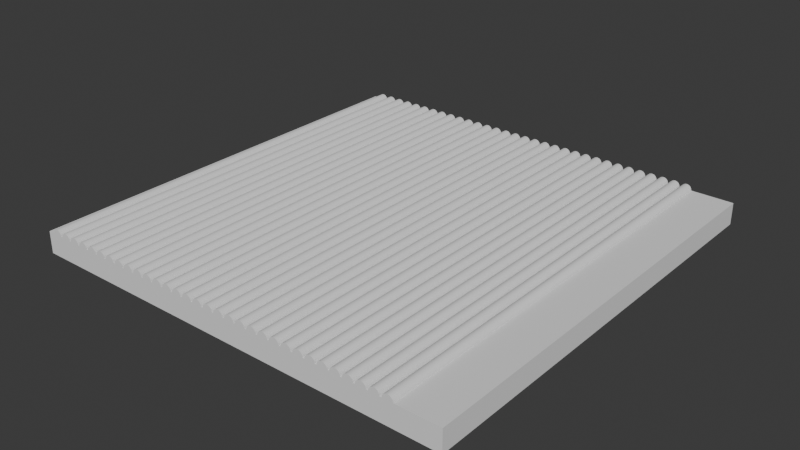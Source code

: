 # Source: terrain9.blend  (saved by Blender 4.4.32; exported with 4.5.12 LTS)
import bpy
from mathutils import Matrix  # noqa: F401  (used for matrix-valued properties, if any)

bpy.ops.wm.read_factory_settings(use_empty=True)
scene = bpy.context.scene
scene.name = 'Scene'

# ---- collections
col_collection = bpy.data.collections.new('Collection'); scene.collection.children.link(col_collection)

# ---- world
world_world = bpy.data.worlds.new('World'); scene.world = world_world
world_world.use_nodes = True; world_world.node_tree.nodes.clear()
_N = world_world.node_tree.nodes; _L = world_world.node_tree.links
n0 = _N.new('ShaderNodeOutputWorld'); n0.name = 'World Output'; n0.location = (300, 300)
n1 = _N.new('ShaderNodeBackground'); n1.name = 'Background'; n1.location = (10, 300)
n1.inputs[0].default_value = (0.05088, 0.05088, 0.05088, 1.0)
_L.new(n1.outputs[0], n0.inputs[0])
n0.is_active_output = True
world_world.color = (0.05088, 0.05088, 0.05088)
world_world.sun_shadow_jitter_overblur = 0.0

# ---- meshes
me_cube_001 = bpy.data.meshes.new('Cube.001')
me_cube_001.from_pydata([(-1.0, -1.0, -1.0), (-1.0, -1.0, 1.0), (-1.0, 1.0, -1.0), (-1.0, 1.0, 1.0), (1.0, -1.0, -1.0), (1.0, -1.0, 1.0), (1.0, 1.0, -1.0), (1.0, 1.0, 1.0)], [], [(0, 1, 3, 2), (2, 3, 7, 6), (6, 7, 5, 4), (4, 5, 1, 0), (2, 6, 4, 0), (7, 3, 1, 5)])
_uv = me_cube_001.uv_layers.new(name='UVMap')
_uv.uv.foreach_set('vector', [0.375, 0.0, 0.625, 0.0, 0.625, 0.25, 0.375, 0.25, 0.375, 0.25, 0.625, 0.25, 0.625, 0.5, 0.375, 0.5, 0.375, 0.5, 0.625, 0.5, 0.625, 0.75, 0.375, 0.75, 0.375, 0.75, 0.625, 0.75, 0.625, 1.0, 0.375, 1.0, 0.125, 0.5, 0.375, 0.5, 0.375, 0.75, 0.125, 0.75, 0.625, 0.5, 0.875, 0.5, 0.875, 0.75, 0.625, 0.75])
me_cube_001.materials.append(None)
me_cube_001.update()
me_cylinder_001 = bpy.data.meshes.new('Cylinder.001')
me_cylinder_001.from_pydata([(0.025, 0.025, -0.5), (0.025, 0.025, 0.0), (0.02988, 0.02452, -0.5), (0.02988, 0.02452, 0.0), (0.03457, 0.0231, -0.5), (0.03457, 0.0231, 0.0), (0.03889, 0.02079, -0.5), (0.03889, 0.02079, 0.0), (0.04268, 0.01768, -0.5), (0.04268, 0.01768, 0.0), (0.04579, 0.01389, -0.5), (0.04579, 0.01389, 0.0), (0.0481, 0.009567, -0.5), (0.0481, 0.009567, 0.0), (0.04952, 0.004877, -0.5), (0.04952, 0.004877, 0.0), (0.05, 0.0, -0.5), (0.05, 0.0, 0.0), (-2.421e-08, 0.0, -0.5), (-2.421e-08, 0.0, 0.0), (0.0004803, 0.004877, -0.5), (0.0004803, 0.004877, 0.0), (0.001903, 0.009567, -0.5), (0.001903, 0.009567, 0.0), (0.004213, 0.01389, -0.5), (0.004213, 0.01389, 0.0), (0.007322, 0.01768, -0.5), (0.007322, 0.01768, 0.0), (0.01111, 0.02079, -0.5), (0.01111, 0.02079, 0.0), (0.01543, 0.0231, -0.5), (0.01543, 0.0231, 0.0), (0.02012, 0.02452, -0.5), (0.02012, 0.02452, 0.0)], [], [(0, 1, 3, 2), (2, 3, 5, 4), (4, 5, 7, 6), (6, 7, 9, 8), (8, 9, 11, 10), (10, 11, 13, 12), (12, 13, 15, 14), (14, 15, 17, 16), (16, 17, 19, 18), (2, 4, 6, 8, 10, 12, 14, 16, 18, 20, 22, 24, 26, 28, 30, 32, 0), (1, 33, 31, 29, 27, 25, 23, 21, 19, 17, 15, 13, 11, 9, 7, 5, 3), (18, 19, 21, 20), (20, 21, 23, 22), (22, 23, 25, 24), (24, 25, 27, 26), (26, 27, 29, 28), (28, 29, 31, 30), (30, 31, 33, 32), (32, 33, 1, 0)])
_uv = me_cylinder_001.uv_layers.new(name='UVMap')
_uv.uv.foreach_set('vector', [1.0, 0.0, 1.0, 1.0, 0.9688, 1.0, 0.9688, 0.0, 0.9688, 0.0, 0.9688, 1.0, 0.9375, 1.0, 0.9375, 0.0, 0.9375, 0.0, 0.9375, 1.0, 0.9062, 1.0, 0.9062, 0.0, 0.9062, 0.0, 0.9062, 1.0, 0.875, 1.0, 0.875, 0.0, 0.875, 0.0, 0.875, 1.0, 0.8438, 1.0, 0.8438, 0.0, 0.8438, 0.0, 0.8438, 1.0, 0.8125, 1.0, 0.8125, 0.0, 0.8125, 0.0, 0.8125, 1.0, 0.7812, 1.0, 0.7812, 0.0, 0.7812, 0.0, 0.7812, 1.0, 0.75, 1.0, 0.75, 0.0, 0.75, 0.0, 0.75, 1.0, 0.25, 1.0, 0.25, 0.0, 0.9688, 0.0, 0.9375, 0.0, 0.9062, 0.0, 0.875, 0.0, 0.8438, 0.0, 0.8125, 0.0, 0.7812, 0.0, 0.75, 0.0, 0.25, 0.0, 0.2188, 0.0, 0.1875, 0.0, 0.1562, 0.0, 0.125, 0.0, 0.09375, 0.0, 0.0625, 0.0, 0.03125, 0.0, 0.0, 0.0, 0.0, 1.0, 0.03125, 1.0, 0.0625, 1.0, 0.09375, 1.0, 0.125, 1.0, 0.1562, 1.0, 0.1875, 1.0, 0.2188, 1.0, 0.25, 1.0, 0.75, 1.0, 0.7812, 1.0, 0.8125, 1.0, 0.8438, 1.0, 0.875, 1.0, 0.9062, 1.0, 0.9375, 1.0, 0.9688, 1.0, 0.25, 0.0, 0.25, 1.0, 0.2188, 1.0, 0.2188, 0.0, 0.2188, 0.0, 0.2188, 1.0, 0.1875, 1.0, 0.1875, 0.0, 0.1875, 0.0, 0.1875, 1.0, 0.1562, 1.0, 0.1562, 0.0, 0.1562, 0.0, 0.1562, 1.0, 0.125, 1.0, 0.125, 0.0, 0.125, 0.0, 0.125, 1.0, 0.09375, 1.0, 0.09375, 0.0, 0.09375, 0.0, 0.09375, 1.0, 0.0625, 1.0, 0.0625, 0.0, 0.0625, 0.0, 0.0625, 1.0, 0.03125, 1.0, 0.03125, 0.0, 0.03125, 0.0, 0.03125, 1.0, 0.0, 1.0, 0.0, 0.0])
me_cylinder_001.update()

# ---- objects
ob_cube = bpy.data.objects.new('Cube', me_cube_001)
ob_cylinder = bpy.data.objects.new('Cylinder', me_cylinder_001)

# ---- transforms, parenting, visibility, modifiers, constraints
ob_cube.location = (0.0, 0.0, 0.0)
ob_cube.scale = (1.0, 1.0, 0.05)
ob_cylinder.location = (-0.9686, -1.0, 0.05)
ob_cylinder.rotation_euler = (1.571, -0.0, 0.0)
ob_cylinder.scale = (0.96, 0.96, 4.0)
_m = ob_cylinder.modifiers.new('Array', 'ARRAY')
_m.count = 32
_m.use_constant_offset = True
_m.constant_offset_displace = (0.058, 0.0, 0.0)
_m.use_relative_offset = False
_m.relative_offset_displace = (0.1, 0.0, 0.0)

# ---- collection membership
col_collection.objects.link(ob_cube)
col_collection.objects.link(ob_cylinder)

# ---- scene / render settings (as saved in the file)
scene.frame_start = 1; scene.frame_end = 250; scene.frame_set(1)
scene.render.engine = 'BLENDER_EEVEE_NEXT'
bpy.context.view_layer.update()

# ---- added for rendering (the .blend has no active camera and no usable light): camera, sun
cam_auto = bpy.data.cameras.new('AutoCamera')
cam_auto.lens = 50.0
cam_auto.sensor_width = 36.0
cam_auto.clip_end = 1000.0
ob_auto_camera = bpy.data.objects.new('AutoCamera', cam_auto)
scene.collection.objects.link(ob_auto_camera)
ob_auto_camera.location = (2.61944, -3.14333, 2.10756)
ob_auto_camera.rotation_euler = (1.09748, -7.21219e-08, 0.694738)
scene.camera = ob_auto_camera
light_auto_sun = bpy.data.lights.new('AutoSun', 'SUN')
light_auto_sun.energy = 3.0
light_auto_sun.angle = 0.0523599
ob_auto_sun = bpy.data.objects.new('AutoSun', light_auto_sun)
scene.collection.objects.link(ob_auto_sun)
ob_auto_sun.rotation_euler = (0.872665, 0.174533, 0.523599)
bpy.context.view_layer.update()
